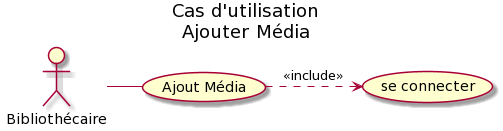

The diagram above was rendered by PlantUML. Its source (embedded in the PNG):
@startuml
skinparam packageStyle rectangle
title Cas d'utilisation\nAjouter Média 
actor Bibliothécaire as biblio
(Ajout Média) as addMedia
(se connecter) as seco

biblio - addMedia 
addMedia .> seco : <<include>>
@enduml